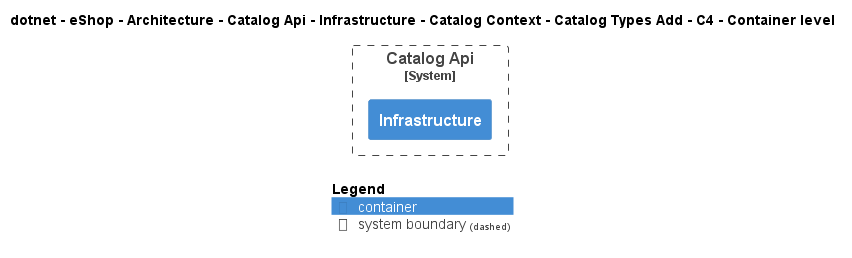

The diagram above was rendered by PlantUML. Its source (embedded in the PNG):
@startuml
!include ..\..\..\..\..\..\..\..\..\..\..\.c4s\C4_Container.puml

AddElementTag("c4interflow:lifecycle:new", $bgColor=green, $fontColor=#ffffff, $borderColor=green, $shadowing="False")
AddElementTag("c4interflow:lifecycle:changed", $bgColor=orange, $fontColor=#ffffff, $borderColor=orange, $shadowing="False")
AddElementTag("c4interflow:lifecycle:removed", $bgColor=red, $fontColor=#ffffff, $borderColor=red, $shadowing="False")

AddRelTag("c4interflow:lifecycle:new", $textColor=green, $lineColor=green)
AddRelTag("c4interflow:lifecycle:changed", $textColor=orange, $lineColor=orange)
AddRelTag("c4interflow:lifecycle:removed", $textColor=red, $lineColor=red)

SHOW_PERSON_PORTRAIT()
LAYOUT_TOP_DOWN()

skinparam linetype polyline

title dotnet - eShop - Architecture - Catalog Api - Infrastructure - Catalog Context - Catalog Types Add - C4 - Container level


System_Boundary(dotnet.eShop.Architecture.SoftwareSystems.CatalogApi, "Catalog Api") {
    Container(dotnet.eShop.Architecture.SoftwareSystems.CatalogApi.Containers.Infrastructure, "Infrastructure", "", "")
}



SHOW_LEGEND()
@enduml